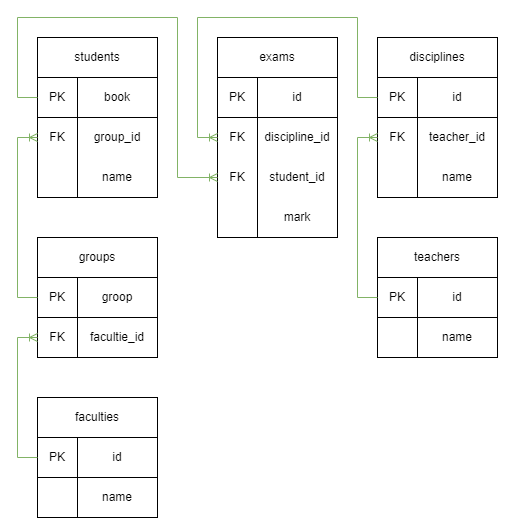

The diagram above was exported from draw.io. Its source (the exported page's mxGraphModel, read from the mxfile embedded in the PNG):
<mxGraphModel dx="1422" dy="856" grid="1" gridSize="10" guides="1" tooltips="1" connect="1" arrows="1" fold="1" page="1" pageScale="1" pageWidth="1169" pageHeight="827" math="0" shadow="0">
  <root>
    <mxCell id="0" />
    <mxCell id="1" parent="0" />
    <mxCell id="4obmJRQxsSkdRmByeBgu-1" value="faculties" style="rounded=0;whiteSpace=wrap;html=1;container=0;" parent="1" vertex="1">
      <mxGeometry x="80" y="440" width="120" height="40" as="geometry" />
    </mxCell>
    <mxCell id="4obmJRQxsSkdRmByeBgu-2" value="" style="rounded=0;whiteSpace=wrap;html=1;container=0;" parent="1" vertex="1">
      <mxGeometry x="120" y="480" width="80" height="80" as="geometry" />
    </mxCell>
    <mxCell id="4obmJRQxsSkdRmByeBgu-3" value="" style="rounded=0;whiteSpace=wrap;html=1;container=0;" parent="1" vertex="1">
      <mxGeometry x="80" y="480" width="40" height="80" as="geometry" />
    </mxCell>
    <mxCell id="4obmJRQxsSkdRmByeBgu-7" value="groups" style="rounded=0;whiteSpace=wrap;html=1;container=0;" parent="1" vertex="1">
      <mxGeometry x="80" y="280" width="120" height="40" as="geometry" />
    </mxCell>
    <mxCell id="4obmJRQxsSkdRmByeBgu-8" value="" style="rounded=0;whiteSpace=wrap;html=1;container=0;" parent="1" vertex="1">
      <mxGeometry x="120" y="320" width="80" height="80" as="geometry" />
    </mxCell>
    <mxCell id="4obmJRQxsSkdRmByeBgu-9" value="" style="rounded=0;whiteSpace=wrap;html=1;container=0;" parent="1" vertex="1">
      <mxGeometry x="80" y="320" width="40" height="80" as="geometry" />
    </mxCell>
    <mxCell id="4obmJRQxsSkdRmByeBgu-26" value="PK" style="text;html=1;strokeColor=default;fillColor=none;align=center;verticalAlign=middle;whiteSpace=wrap;rounded=0;container=0;" parent="1" vertex="1">
      <mxGeometry x="80" y="320" width="40" height="40" as="geometry" />
    </mxCell>
    <mxCell id="4obmJRQxsSkdRmByeBgu-39" value="groop" style="text;html=1;strokeColor=default;fillColor=none;align=center;verticalAlign=middle;whiteSpace=wrap;rounded=0;container=0;" parent="1" vertex="1">
      <mxGeometry x="120" y="320" width="80" height="40" as="geometry" />
    </mxCell>
    <mxCell id="4obmJRQxsSkdRmByeBgu-11" value="students" style="rounded=0;whiteSpace=wrap;html=1;container=0;" parent="1" vertex="1">
      <mxGeometry x="80" y="80" width="120" height="40" as="geometry" />
    </mxCell>
    <mxCell id="4obmJRQxsSkdRmByeBgu-12" value="" style="rounded=0;whiteSpace=wrap;html=1;container=0;" parent="1" vertex="1">
      <mxGeometry x="120" y="120" width="80" height="120" as="geometry" />
    </mxCell>
    <mxCell id="4obmJRQxsSkdRmByeBgu-13" value="" style="rounded=0;whiteSpace=wrap;html=1;container=0;" parent="1" vertex="1">
      <mxGeometry x="80" y="120" width="40" height="120" as="geometry" />
    </mxCell>
    <mxCell id="4obmJRQxsSkdRmByeBgu-15" value="exams" style="rounded=0;whiteSpace=wrap;html=1;container=0;" parent="1" vertex="1">
      <mxGeometry x="260" y="80" width="120" height="40" as="geometry" />
    </mxCell>
    <mxCell id="4obmJRQxsSkdRmByeBgu-16" value="" style="rounded=0;whiteSpace=wrap;html=1;container=0;" parent="1" vertex="1">
      <mxGeometry x="300" y="120" width="80" height="160" as="geometry" />
    </mxCell>
    <mxCell id="4obmJRQxsSkdRmByeBgu-17" value="" style="rounded=0;whiteSpace=wrap;html=1;container=0;" parent="1" vertex="1">
      <mxGeometry x="260" y="120" width="40" height="160" as="geometry" />
    </mxCell>
    <mxCell id="4obmJRQxsSkdRmByeBgu-19" value="disciplines" style="rounded=0;whiteSpace=wrap;html=1;container=0;" parent="1" vertex="1">
      <mxGeometry x="420" y="80" width="120" height="40" as="geometry" />
    </mxCell>
    <mxCell id="4obmJRQxsSkdRmByeBgu-20" value="" style="rounded=0;whiteSpace=wrap;html=1;container=0;" parent="1" vertex="1">
      <mxGeometry x="460" y="120" width="80" height="120" as="geometry" />
    </mxCell>
    <mxCell id="4obmJRQxsSkdRmByeBgu-21" value="" style="rounded=0;whiteSpace=wrap;html=1;container=0;" parent="1" vertex="1">
      <mxGeometry x="420" y="120" width="40" height="120" as="geometry" />
    </mxCell>
    <mxCell id="4obmJRQxsSkdRmByeBgu-23" value="teachers" style="rounded=0;whiteSpace=wrap;html=1;container=0;" parent="1" vertex="1">
      <mxGeometry x="420" y="280" width="120" height="40" as="geometry" />
    </mxCell>
    <mxCell id="4obmJRQxsSkdRmByeBgu-24" value="" style="rounded=0;whiteSpace=wrap;html=1;container=0;" parent="1" vertex="1">
      <mxGeometry x="460" y="320" width="80" height="80" as="geometry" />
    </mxCell>
    <mxCell id="4obmJRQxsSkdRmByeBgu-25" value="" style="rounded=0;whiteSpace=wrap;html=1;container=0;" parent="1" vertex="1">
      <mxGeometry x="420" y="320" width="40" height="80" as="geometry" />
    </mxCell>
    <mxCell id="4obmJRQxsSkdRmByeBgu-40" value="PK" style="text;html=1;strokeColor=default;fillColor=none;align=center;verticalAlign=middle;whiteSpace=wrap;rounded=0;container=0;" parent="1" vertex="1">
      <mxGeometry x="80" y="120" width="40" height="40" as="geometry" />
    </mxCell>
    <mxCell id="4obmJRQxsSkdRmByeBgu-43" value="name" style="text;html=1;align=center;verticalAlign=middle;whiteSpace=wrap;rounded=0;container=0;strokeColor=none;" parent="1" vertex="1">
      <mxGeometry x="120" y="520" width="80" height="40" as="geometry" />
    </mxCell>
    <mxCell id="4obmJRQxsSkdRmByeBgu-44" value="PK" style="text;html=1;strokeColor=default;fillColor=none;align=center;verticalAlign=middle;whiteSpace=wrap;rounded=0;container=0;" parent="1" vertex="1">
      <mxGeometry x="80" y="480" width="40" height="40" as="geometry" />
    </mxCell>
    <mxCell id="4obmJRQxsSkdRmByeBgu-46" value="name" style="text;html=1;align=center;verticalAlign=middle;whiteSpace=wrap;rounded=0;container=0;strokeColor=none;" parent="1" vertex="1">
      <mxGeometry x="120" y="200" width="80" height="40" as="geometry" />
    </mxCell>
    <mxCell id="4obmJRQxsSkdRmByeBgu-47" value="book" style="text;html=1;align=center;verticalAlign=middle;whiteSpace=wrap;rounded=0;container=0;strokeColor=default;" parent="1" vertex="1">
      <mxGeometry x="120" y="120" width="80" height="40" as="geometry" />
    </mxCell>
    <mxCell id="4obmJRQxsSkdRmByeBgu-48" value="group_id" style="text;html=1;align=center;verticalAlign=middle;whiteSpace=wrap;rounded=0;container=0;strokeColor=none;" parent="1" vertex="1">
      <mxGeometry x="120" y="160" width="80" height="40" as="geometry" />
    </mxCell>
    <mxCell id="4obmJRQxsSkdRmByeBgu-49" value="FK" style="text;html=1;strokeColor=none;fillColor=none;align=center;verticalAlign=middle;whiteSpace=wrap;rounded=0;container=0;" parent="1" vertex="1">
      <mxGeometry x="80" y="160" width="40" height="40" as="geometry" />
    </mxCell>
    <mxCell id="4obmJRQxsSkdRmByeBgu-51" value="id" style="text;html=1;align=center;verticalAlign=middle;whiteSpace=wrap;rounded=0;container=0;strokeColor=default;" parent="1" vertex="1">
      <mxGeometry x="460" y="120" width="80" height="40" as="geometry" />
    </mxCell>
    <mxCell id="4obmJRQxsSkdRmByeBgu-52" value="PK" style="text;html=1;strokeColor=default;fillColor=none;align=center;verticalAlign=middle;whiteSpace=wrap;rounded=0;container=0;" parent="1" vertex="1">
      <mxGeometry x="420" y="120" width="40" height="40" as="geometry" />
    </mxCell>
    <mxCell id="4obmJRQxsSkdRmByeBgu-53" value="id" style="text;html=1;align=center;verticalAlign=middle;whiteSpace=wrap;rounded=0;container=0;strokeColor=default;" parent="1" vertex="1">
      <mxGeometry x="460" y="320" width="80" height="40" as="geometry" />
    </mxCell>
    <mxCell id="4obmJRQxsSkdRmByeBgu-54" value="PK" style="text;html=1;strokeColor=default;fillColor=none;align=center;verticalAlign=middle;whiteSpace=wrap;rounded=0;container=0;" parent="1" vertex="1">
      <mxGeometry x="420" y="320" width="40" height="40" as="geometry" />
    </mxCell>
    <mxCell id="4obmJRQxsSkdRmByeBgu-55" value="name" style="text;html=1;align=center;verticalAlign=middle;whiteSpace=wrap;rounded=0;container=0;strokeColor=none;" parent="1" vertex="1">
      <mxGeometry x="460" y="360" width="80" height="40" as="geometry" />
    </mxCell>
    <mxCell id="4obmJRQxsSkdRmByeBgu-56" value="id" style="text;html=1;align=center;verticalAlign=middle;whiteSpace=wrap;rounded=0;container=0;strokeColor=default;" parent="1" vertex="1">
      <mxGeometry x="300" y="120" width="80" height="40" as="geometry" />
    </mxCell>
    <mxCell id="4obmJRQxsSkdRmByeBgu-57" value="PK" style="text;html=1;strokeColor=default;fillColor=none;align=center;verticalAlign=middle;whiteSpace=wrap;rounded=0;container=0;" parent="1" vertex="1">
      <mxGeometry x="260" y="120" width="40" height="40" as="geometry" />
    </mxCell>
    <mxCell id="4obmJRQxsSkdRmByeBgu-58" value="mark" style="text;html=1;align=center;verticalAlign=middle;whiteSpace=wrap;rounded=0;container=0;strokeColor=none;" parent="1" vertex="1">
      <mxGeometry x="300" y="240" width="80" height="40" as="geometry" />
    </mxCell>
    <mxCell id="4obmJRQxsSkdRmByeBgu-60" value="student_id" style="text;html=1;align=center;verticalAlign=middle;whiteSpace=wrap;rounded=0;container=0;strokeColor=none;" parent="1" vertex="1">
      <mxGeometry x="300" y="200" width="80" height="40" as="geometry" />
    </mxCell>
    <mxCell id="4obmJRQxsSkdRmByeBgu-61" value="FK" style="text;html=1;strokeColor=none;fillColor=none;align=center;verticalAlign=middle;whiteSpace=wrap;rounded=0;container=0;" parent="1" vertex="1">
      <mxGeometry x="260" y="160" width="40" height="40" as="geometry" />
    </mxCell>
    <mxCell id="4obmJRQxsSkdRmByeBgu-63" value="discipline_id" style="text;html=1;align=center;verticalAlign=middle;whiteSpace=wrap;rounded=0;container=0;strokeColor=none;" parent="1" vertex="1">
      <mxGeometry x="300" y="160" width="80" height="40" as="geometry" />
    </mxCell>
    <mxCell id="4obmJRQxsSkdRmByeBgu-64" value="FK" style="text;html=1;strokeColor=none;fillColor=none;align=center;verticalAlign=middle;whiteSpace=wrap;rounded=0;container=0;" parent="1" vertex="1">
      <mxGeometry x="260" y="200" width="40" height="40" as="geometry" />
    </mxCell>
    <mxCell id="4obmJRQxsSkdRmByeBgu-65" value="facultie_id" style="text;html=1;strokeColor=none;fillColor=none;align=center;verticalAlign=middle;whiteSpace=wrap;rounded=0;container=0;" parent="1" vertex="1">
      <mxGeometry x="120" y="360" width="80" height="40" as="geometry" />
    </mxCell>
    <mxCell id="4obmJRQxsSkdRmByeBgu-66" value="FK" style="text;html=1;strokeColor=none;fillColor=none;align=center;verticalAlign=middle;whiteSpace=wrap;rounded=0;container=0;" parent="1" vertex="1">
      <mxGeometry x="80" y="360" width="40" height="40" as="geometry" />
    </mxCell>
    <mxCell id="4obmJRQxsSkdRmByeBgu-67" value="" style="edgeStyle=orthogonalEdgeStyle;fontSize=12;html=1;endArrow=ERoneToMany;rounded=0;exitX=0;exitY=0.5;exitDx=0;exitDy=0;fillColor=#d5e8d4;strokeColor=#82b366;entryX=0;entryY=0.5;entryDx=0;entryDy=0;" parent="1" source="4obmJRQxsSkdRmByeBgu-40" target="4obmJRQxsSkdRmByeBgu-64" edge="1">
      <mxGeometry width="100" height="100" relative="1" as="geometry">
        <mxPoint x="290" y="340" as="sourcePoint" />
        <mxPoint x="220" y="190" as="targetPoint" />
        <Array as="points">
          <mxPoint x="60" y="140" />
          <mxPoint x="60" y="60" />
          <mxPoint x="220" y="60" />
          <mxPoint x="220" y="220" />
        </Array>
      </mxGeometry>
    </mxCell>
    <mxCell id="4obmJRQxsSkdRmByeBgu-68" value="" style="edgeStyle=orthogonalEdgeStyle;fontSize=12;html=1;endArrow=ERoneToMany;rounded=0;exitX=0;exitY=0.5;exitDx=0;exitDy=0;entryX=0;entryY=0.5;entryDx=0;entryDy=0;fillColor=#d5e8d4;strokeColor=#82b366;endFill=0;" parent="1" source="4obmJRQxsSkdRmByeBgu-52" target="4obmJRQxsSkdRmByeBgu-61" edge="1">
      <mxGeometry width="100" height="100" relative="1" as="geometry">
        <mxPoint x="310" y="340" as="sourcePoint" />
        <mxPoint x="410" y="240" as="targetPoint" />
        <Array as="points">
          <mxPoint x="400" y="140" />
          <mxPoint x="400" y="60" />
          <mxPoint x="240" y="60" />
          <mxPoint x="240" y="180" />
        </Array>
      </mxGeometry>
    </mxCell>
    <mxCell id="4obmJRQxsSkdRmByeBgu-70" value="teacher_id" style="text;html=1;align=center;verticalAlign=middle;whiteSpace=wrap;rounded=0;container=0;strokeColor=none;" parent="1" vertex="1">
      <mxGeometry x="460" y="160" width="80" height="40" as="geometry" />
    </mxCell>
    <mxCell id="4obmJRQxsSkdRmByeBgu-72" value="" style="edgeStyle=orthogonalEdgeStyle;fontSize=12;html=1;endArrow=ERoneToMany;rounded=0;exitX=0;exitY=0.5;exitDx=0;exitDy=0;entryX=0;entryY=0.5;entryDx=0;entryDy=0;fillColor=#d5e8d4;strokeColor=#82b366;" parent="1" source="4obmJRQxsSkdRmByeBgu-44" target="4obmJRQxsSkdRmByeBgu-66" edge="1">
      <mxGeometry width="100" height="100" relative="1" as="geometry">
        <mxPoint x="330" y="400" as="sourcePoint" />
        <mxPoint x="430" y="300" as="targetPoint" />
        <Array as="points">
          <mxPoint x="60" y="500" />
          <mxPoint x="60" y="380" />
        </Array>
      </mxGeometry>
    </mxCell>
    <mxCell id="4obmJRQxsSkdRmByeBgu-73" value="" style="edgeStyle=orthogonalEdgeStyle;fontSize=12;html=1;endArrow=ERoneToMany;rounded=0;exitX=0;exitY=0.5;exitDx=0;exitDy=0;entryX=0;entryY=0.5;entryDx=0;entryDy=0;fillColor=#d5e8d4;strokeColor=#82b366;" parent="1" source="4obmJRQxsSkdRmByeBgu-26" target="4obmJRQxsSkdRmByeBgu-49" edge="1">
      <mxGeometry width="100" height="100" relative="1" as="geometry">
        <mxPoint x="330" y="340" as="sourcePoint" />
        <mxPoint x="430" y="240" as="targetPoint" />
        <Array as="points">
          <mxPoint x="60" y="340" />
          <mxPoint x="60" y="180" />
        </Array>
      </mxGeometry>
    </mxCell>
    <mxCell id="4obmJRQxsSkdRmByeBgu-74" value="" style="edgeStyle=orthogonalEdgeStyle;fontSize=12;html=1;endArrow=ERoneToMany;rounded=0;exitX=0;exitY=0.5;exitDx=0;exitDy=0;entryX=0;entryY=0.5;entryDx=0;entryDy=0;fillColor=#d5e8d4;strokeColor=#82b366;" parent="1" source="4obmJRQxsSkdRmByeBgu-54" target="4obmJRQxsSkdRmByeBgu-75" edge="1">
      <mxGeometry width="100" height="100" relative="1" as="geometry">
        <mxPoint x="350" y="450" as="sourcePoint" />
        <mxPoint x="470" y="460" as="targetPoint" />
        <Array as="points">
          <mxPoint x="400" y="340" />
          <mxPoint x="400" y="180" />
        </Array>
      </mxGeometry>
    </mxCell>
    <mxCell id="4obmJRQxsSkdRmByeBgu-75" value="FK" style="text;html=1;strokeColor=none;fillColor=none;align=center;verticalAlign=middle;whiteSpace=wrap;rounded=0;container=0;" parent="1" vertex="1">
      <mxGeometry x="420" y="160" width="40" height="40" as="geometry" />
    </mxCell>
    <mxCell id="4obmJRQxsSkdRmByeBgu-76" value="id" style="text;html=1;align=center;verticalAlign=middle;whiteSpace=wrap;rounded=0;container=0;strokeColor=default;" parent="1" vertex="1">
      <mxGeometry x="120" y="480" width="80" height="40" as="geometry" />
    </mxCell>
    <mxCell id="4obmJRQxsSkdRmByeBgu-78" value="name" style="text;html=1;align=center;verticalAlign=middle;whiteSpace=wrap;rounded=0;container=0;strokeColor=none;" parent="1" vertex="1">
      <mxGeometry x="460" y="200" width="80" height="40" as="geometry" />
    </mxCell>
  </root>
</mxGraphModel>